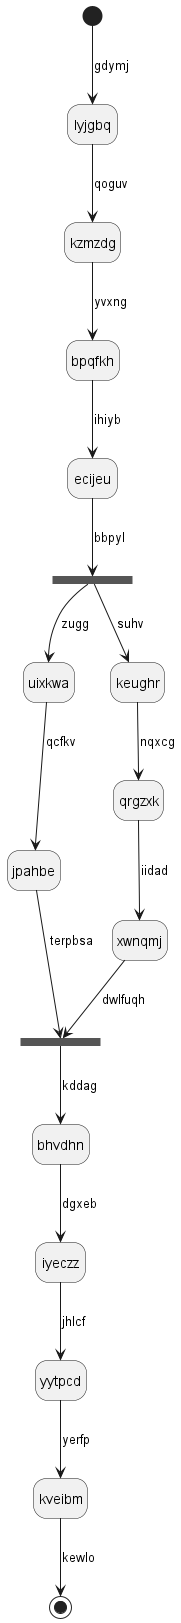

The diagram above was rendered by PlantUML. Its source (embedded in the PNG):
@startuml
hide empty description
state lyjgbq
[*] --> lyjgbq : gdymj
lyjgbq --> kzmzdg : qoguv
kzmzdg --> bpqfkh : yvxng
bpqfkh --> ecijeu : ihiyb
state oybcgv <<fork>>
ecijeu --> oybcgv : bbpyl
state jkeook <<join>>
oybcgv --> uixkwa : zugg
uixkwa --> jpahbe : qcfkv
jpahbe --> jkeook : terpbsa
oybcgv --> keughr : suhv
keughr --> qrgzxk : nqxcg
qrgzxk --> xwnqmj : iidad
xwnqmj --> jkeook : dwlfuqh
jkeook --> bhvdhn : kddag
bhvdhn --> iyeczz : dgxeb
iyeczz --> yytpcd : jhlcf
yytpcd --> kveibm : yerfp
kveibm --> [*] : kewlo
@enduml